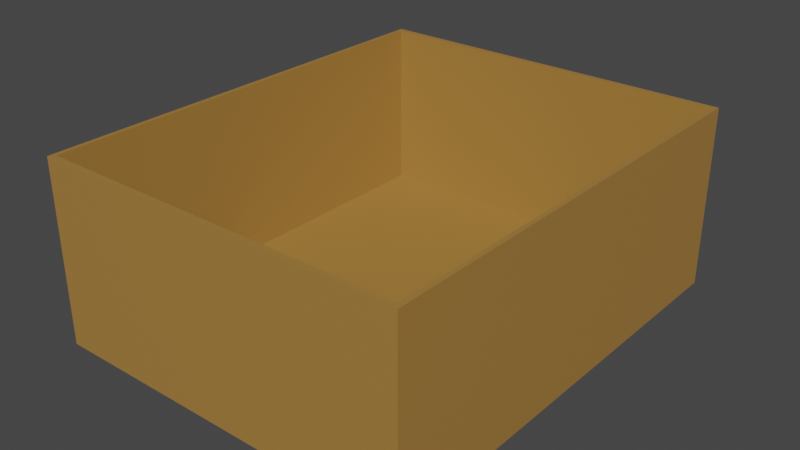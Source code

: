 # Source: Lost_and_found_box.blend  (saved by Blender 2.82.7; exported with 4.5.12 LTS)
import bpy
from mathutils import Matrix  # noqa: F401  (used for matrix-valued properties, if any)

bpy.ops.wm.read_factory_settings(use_empty=True)
scene = bpy.context.scene
scene.name = 'Scene'

# ---- collections
col_collection = bpy.data.collections.new('Collection'); scene.collection.children.link(col_collection)

# ---- materials (node trees are filled in below, after node groups)
mat_material = bpy.data.materials.new('Material')
mat_material.alpha_threshold = 0.0
mat_material.use_transparent_shadow = False
mat_material.line_color = (0.0, 0.0, 0.0, 1.0)

# ---- material node trees
mat_material.use_nodes = True; mat_material.node_tree.nodes.clear()
_N = mat_material.node_tree.nodes; _L = mat_material.node_tree.links
n0 = _N.new('ShaderNodeOutputMaterial'); n0.name = 'Material Output'; n0.location = (300, 300)
n1 = _N.new('ShaderNodeBsdfPrincipled'); n1.name = 'Principled BSDF'; n1.location = (10, 300)
n1.distribution = 'GGX'
n1.subsurface_method = 'BURLEY'
n1.inputs[0].default_value = (0.3894, 0.2041, 0.04803, 1.0)
n1.inputs[2].default_value = 0.4
n1.inputs[3].default_value = 1.45
n1.inputs[27].default_value = (0.0, 0.0, 0.0, 1.0)
n1.inputs[28].default_value = 1.0
_L.new(n1.outputs[0], n0.inputs[0])
n0.is_active_output = True

# ---- world
world_world = bpy.data.worlds.new('World'); scene.world = world_world
world_world.use_nodes = True; world_world.node_tree.nodes.clear()
_N = world_world.node_tree.nodes; _L = world_world.node_tree.links
n0 = _N.new('ShaderNodeOutputWorld'); n0.name = 'World Output'; n0.location = (300, 300)
n1 = _N.new('ShaderNodeBackground'); n1.name = 'Background'; n1.location = (10, 300)
n1.inputs[0].default_value = (0.05088, 0.05088, 0.05088, 1.0)
_L.new(n1.outputs[0], n0.inputs[0])
n0.is_active_output = True
world_world.color = (0.05088, 0.05088, 0.05088)
world_world.use_sun_shadow = False
world_world.sun_shadow_jitter_overblur = 0.0

# ---- meshes
me_cube = bpy.data.meshes.new('Cube')
me_cube.from_pydata([(2.494, 1.248, -3.024), (2.556, -1.248, -3.099), (2.494, 1.248, 3.024), (2.556, -1.248, 3.099), (-2.494, 1.248, -3.024), (-2.556, -1.248, -3.099), (-2.494, 1.248, 3.024), (-2.556, -1.248, 3.099), (2.556, 1.248, 3.099), (-2.556, 1.248, 3.099), (2.556, 1.248, -3.099), (-2.556, 1.248, -3.099), (2.494, -1.117, 3.024), (-2.494, -1.117, 3.024), (2.494, -1.117, -3.024), (-2.494, -1.117, -3.024)], [], [(0, 4, 15, 14), (3, 8, 9, 7), (7, 9, 11, 5), (5, 1, 3, 7), (1, 10, 8, 3), (5, 11, 10, 1), (2, 6, 9, 8), (0, 2, 8, 10), (6, 4, 11, 9), (4, 0, 10, 11), (14, 15, 13, 12), (2, 0, 14, 12), (4, 6, 13, 15), (6, 2, 12, 13)])
_uv = me_cube.uv_layers.new(name='UVMap')
_uv.uv.foreach_set('vector', [0.8897, 0.482, 0.6343, 0.482, 0.5956, 0.5289, 0.9284, 0.5289, 0.2562, 0.4249, 0.2562, 0.5342, 0.03241, 0.5342, 0.03241, 0.4249, 0.3008, 0.2965, 0.3008, 0.4059, 0.02939, 0.4059, 0.02939, 0.2965, 0.3891, 0.5571, 0.7301, 0.5571, 0.7301, 0.9706, 0.3891, 0.9706, 0.5439, 0.4239, 0.5439, 0.5332, 0.2725, 0.5332, 0.2725, 0.4239, 0.5422, 0.2962, 0.5422, 0.4055, 0.3184, 0.4055, 0.3184, 0.2962, 0.3656, 0.5664, 0.0349, 0.5664, 0.03081, 0.5614, 0.3697, 0.5614, 0.3656, 0.9673, 0.3656, 0.5664, 0.3697, 0.5614, 0.3697, 0.9722, 0.0349, 0.5664, 0.0349, 0.9673, 0.03081, 0.9722, 0.03081, 0.5614, 0.0349, 0.9673, 0.3656, 0.9673, 0.3697, 0.9722, 0.03081, 0.9722, 0.3656, 0.9673, 0.0349, 0.9673, 0.0349, 0.5664, 0.3656, 0.5664, 0.8897, 0.1723, 0.8897, 0.482, 0.9284, 0.5289, 0.9284, 0.1254, 0.6343, 0.482, 0.6343, 0.1723, 0.5956, 0.1254, 0.5956, 0.5289, 0.6343, 0.1723, 0.8897, 0.1723, 0.9284, 0.1254, 0.5956, 0.1254])
me_cube.materials.append(mat_material)
me_cube.use_remesh_preserve_volume = False
me_cube.use_remesh_preserve_attributes = False
me_cube.use_mirror_vertex_groups = False
me_cube.update()

# ---- objects
ob_cube = bpy.data.objects.new('Cube', me_cube)

# ---- transforms, parenting, visibility, modifiers, constraints
ob_cube.location = (0.0, 0.0, 0.0)
ob_cube.rotation_euler = (1.571, -0.0, 0.0)
ob_cube.lock_rotations_4d = False
ob_cube.empty_display_type = 'ARROWS'
ob_cube.lineart.crease_threshold = 0.0

# ---- collection membership
col_collection.objects.link(ob_cube)

# ---- scene / render settings (as saved in the file)
scene.frame_start = 1; scene.frame_end = 250; scene.frame_set(1)
scene.render.engine = 'BLENDER_EEVEE_NEXT'
scene.cycles.use_denoising = False
scene.cycles.samples = 128
scene.cycles.sampling_pattern = 'TABULATED_SOBOL'
scene.cycles.use_adaptive_sampling = False
scene.cycles.use_light_tree = False
scene.view_settings.view_transform = 'Filmic'
bpy.context.view_layer.update()

# ---- added for rendering (the .blend has no active camera and no usable light): camera, sun
cam_auto = bpy.data.cameras.new('AutoCamera')
cam_auto.lens = 50.0
cam_auto.sensor_width = 36.0
cam_auto.clip_end = 1000.0
ob_auto_camera = bpy.data.objects.new('AutoCamera', cam_auto)
scene.collection.objects.link(ob_auto_camera)
ob_auto_camera.location = (7.78333, -9.34, 6.22667)
ob_auto_camera.rotation_euler = (1.09748, -7.21219e-08, 0.694738)
scene.camera = ob_auto_camera
light_auto_sun = bpy.data.lights.new('AutoSun', 'SUN')
light_auto_sun.energy = 3.0
light_auto_sun.angle = 0.0523599
ob_auto_sun = bpy.data.objects.new('AutoSun', light_auto_sun)
scene.collection.objects.link(ob_auto_sun)
ob_auto_sun.rotation_euler = (0.872665, 0.174533, 0.523599)
bpy.context.view_layer.update()
